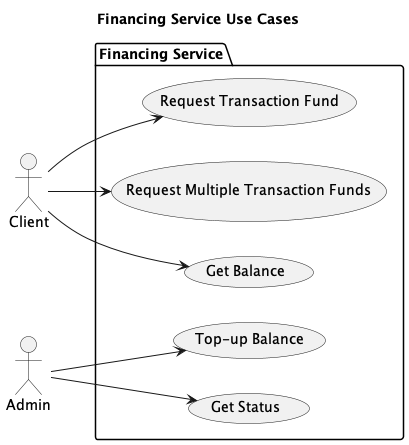

The diagram above was rendered by PlantUML. Its source (embedded in the PNG):
@startuml
title Financing Service Use Cases
left to right direction

actor Client as C
actor Admin as A

package "Financing Service" {
    C --> (Request Transaction Fund)
    C --> (Request Multiple Transaction Funds)
    C --> (Get Balance)

    A --> (Top-up Balance)
    A --> (Get Status)
}

@enduml